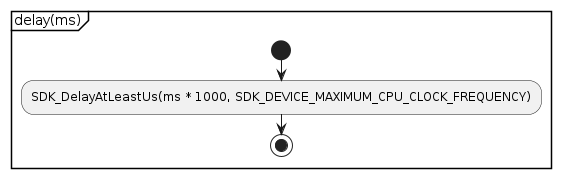

The diagram above was rendered by PlantUML. Its source (embedded in the PNG):
@startuml
partition "delay(ms)" {
  start
  :SDK_DelayAtLeastUs(ms * 1000, SDK_DEVICE_MAXIMUM_CPU_CLOCK_FREQUENCY);
  stop
}
@enduml